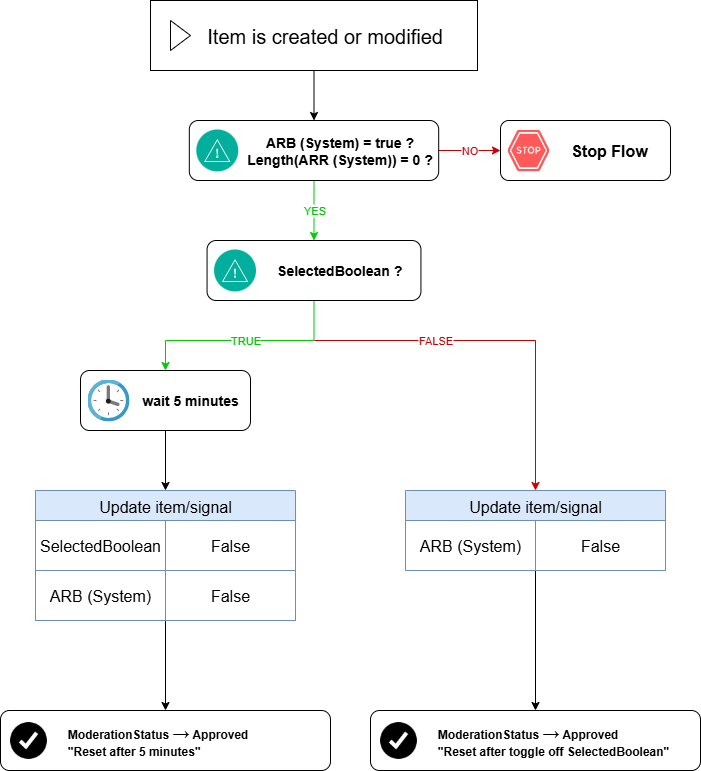

The diagram above was exported from draw.io. Its source (the exported page's mxGraphModel, read from the mxfile embedded in the PNG):
<mxGraphModel dx="1418" dy="794" grid="1" gridSize="10" guides="1" tooltips="1" connect="1" arrows="1" fold="1" page="1" pageScale="1" pageWidth="850" pageHeight="1100" math="0" shadow="0">
  <root>
    <mxCell id="0" />
    <mxCell id="1" parent="0" />
    <mxCell id="Xxqtldnq_UHTRJBOYwmK-3" value="" style="edgeStyle=orthogonalEdgeStyle;rounded=0;orthogonalLoop=1;jettySize=auto;html=1;" parent="1" source="OIkkvI4rwVi6gDIl0ibe-1" target="qOfxLx36jB_adRj3RK03-2" edge="1">
      <mxGeometry relative="1" as="geometry" />
    </mxCell>
    <mxCell id="OIkkvI4rwVi6gDIl0ibe-1" value="&lt;font style=&quot;font-size: 20px;&quot;&gt;&amp;nbsp; &amp;nbsp; Item is created or modified&lt;/font&gt;" style="html=1;whiteSpace=wrap;container=1;recursiveResize=0;collapsible=0;" parent="1" vertex="1">
      <mxGeometry x="230" y="20" width="327" height="70" as="geometry" />
    </mxCell>
    <mxCell id="OIkkvI4rwVi6gDIl0ibe-2" value="" style="triangle;html=1;whiteSpace=wrap;" parent="OIkkvI4rwVi6gDIl0ibe-1" vertex="1">
      <mxGeometry x="20" y="20" width="20" height="30" as="geometry" />
    </mxCell>
    <mxCell id="Xxqtldnq_UHTRJBOYwmK-1" value="&lt;font style=&quot;color: rgb(204, 0, 0);&quot;&gt;NO&lt;/font&gt;" style="edgeStyle=orthogonalEdgeStyle;rounded=0;orthogonalLoop=1;jettySize=auto;html=1;entryX=0;entryY=0.5;entryDx=0;entryDy=0;strokeColor=#CC0000;" parent="1" source="qOfxLx36jB_adRj3RK03-2" target="AksWaS7l-KRQj2c53eNq-1" edge="1">
      <mxGeometry relative="1" as="geometry">
        <mxPoint x="575" y="170" as="targetPoint" />
      </mxGeometry>
    </mxCell>
    <mxCell id="kn604kHmO9mA8cqKa7nH-9" value="&lt;font style=&quot;color: rgb(0, 204, 0);&quot;&gt;YES&lt;/font&gt;" style="edgeStyle=orthogonalEdgeStyle;rounded=0;orthogonalLoop=1;jettySize=auto;html=1;exitX=0.5;exitY=1;exitDx=0;exitDy=0;entryX=0.5;entryY=0;entryDx=0;entryDy=0;strokeColor=#00CC00;" parent="1" source="qOfxLx36jB_adRj3RK03-2" target="Xxqtldnq_UHTRJBOYwmK-4" edge="1">
      <mxGeometry relative="1" as="geometry">
        <mxPoint as="offset" />
      </mxGeometry>
    </mxCell>
    <mxCell id="qOfxLx36jB_adRj3RK03-2" value="&lt;font style=&quot;font-size: 14px;&quot;&gt;ARB (System) = true ?&lt;span style=&quot;background-color: transparent; color: light-dark(rgb(0, 0, 0), rgb(255, 255, 255));&quot;&gt;Length(ARR (System)) = 0 ?&lt;/span&gt;&lt;/font&gt;" style="label;whiteSpace=wrap;html=1;image=img/lib/ibm/management/alert_notification.svg;align=center;" parent="1" vertex="1">
      <mxGeometry x="268.81" y="140" width="249.38" height="60" as="geometry" />
    </mxCell>
    <mxCell id="kn604kHmO9mA8cqKa7nH-10" value="&lt;font style=&quot;color: rgb(0, 204, 0);&quot;&gt;TRUE&lt;/font&gt;" style="edgeStyle=orthogonalEdgeStyle;rounded=0;orthogonalLoop=1;jettySize=auto;html=1;entryX=0.5;entryY=0;entryDx=0;entryDy=0;exitX=0.5;exitY=1;exitDx=0;exitDy=0;strokeColor=#00CC00;" parent="1" source="Xxqtldnq_UHTRJBOYwmK-4" target="LO08xzsz9vNndd2uHtT--8" edge="1">
      <mxGeometry relative="1" as="geometry">
        <mxPoint x="398.55999999999995" y="310" as="sourcePoint" />
        <mxPoint x="250" y="380" as="targetPoint" />
        <Array as="points">
          <mxPoint x="394" y="360" />
          <mxPoint x="245" y="360" />
        </Array>
      </mxGeometry>
    </mxCell>
    <mxCell id="kn604kHmO9mA8cqKa7nH-11" value="&lt;font style=&quot;color: rgb(204, 0, 0);&quot;&gt;FALSE&lt;/font&gt;" style="edgeStyle=orthogonalEdgeStyle;rounded=0;orthogonalLoop=1;jettySize=auto;html=1;strokeColor=#CC0000;entryX=0.5;entryY=0;entryDx=0;entryDy=0;" parent="1" target="QJ7Wq_N7y6K7_lWXTyEH-1" edge="1">
      <mxGeometry x="-0.35" relative="1" as="geometry">
        <Array as="points">
          <mxPoint x="615" y="360" />
        </Array>
        <mxPoint as="offset" />
        <mxPoint x="394" y="360" as="sourcePoint" />
      </mxGeometry>
    </mxCell>
    <mxCell id="Xxqtldnq_UHTRJBOYwmK-4" value="&lt;font style=&quot;font-size: 14px;&quot;&gt;&amp;nbsp; &amp;nbsp; SelectedBoolean ?&lt;/font&gt;" style="label;whiteSpace=wrap;html=1;image=img/lib/ibm/management/alert_notification.svg;" parent="1" vertex="1">
      <mxGeometry x="286.56" y="260" width="213.88" height="60" as="geometry" />
    </mxCell>
    <mxCell id="LO08xzsz9vNndd2uHtT--1" value="&amp;nbsp; &amp;nbsp; ModerationStatus &lt;font style=&quot;font-size: 17px;&quot;&gt;→&lt;/font&gt; Approved&lt;div&gt;&lt;span style=&quot;white-space-collapse: preserve;&quot;&gt;    &quot;Reset after toggle off SelectedBoolean&quot;&lt;/span&gt;&lt;/div&gt;" style="label;whiteSpace=wrap;html=1;image=https://cdn4.iconfinder.com/data/icons/ionicons/512/icon-checkmark-circled-128.png;" parent="1" vertex="1">
      <mxGeometry x="450" y="730" width="330" height="60" as="geometry" />
    </mxCell>
    <mxCell id="kn604kHmO9mA8cqKa7nH-12" style="edgeStyle=orthogonalEdgeStyle;rounded=0;orthogonalLoop=1;jettySize=auto;html=1;entryX=0.5;entryY=0;entryDx=0;entryDy=0;" parent="1" source="LO08xzsz9vNndd2uHtT--8" target="kn604kHmO9mA8cqKa7nH-1" edge="1">
      <mxGeometry relative="1" as="geometry" />
    </mxCell>
    <mxCell id="LO08xzsz9vNndd2uHtT--8" value="&lt;font style=&quot;font-size: 14px;&quot;&gt;&amp;nbsp; wait 5 minutes&lt;/font&gt;" style="label;whiteSpace=wrap;html=1;image=img/lib/mscae/Clock.svg;" parent="1" vertex="1">
      <mxGeometry x="160" y="390" width="170" height="60" as="geometry" />
    </mxCell>
    <mxCell id="kn604kHmO9mA8cqKa7nH-13" style="edgeStyle=orthogonalEdgeStyle;rounded=0;orthogonalLoop=1;jettySize=auto;html=1;entryX=0.5;entryY=0;entryDx=0;entryDy=0;" parent="1" source="kn604kHmO9mA8cqKa7nH-1" target="kn604kHmO9mA8cqKa7nH-8" edge="1">
      <mxGeometry relative="1" as="geometry" />
    </mxCell>
    <mxCell id="kn604kHmO9mA8cqKa7nH-1" value="Update item/signal" style="shape=table;startSize=30;container=1;collapsible=0;childLayout=tableLayout;strokeColor=#6c8ebf;fontSize=16;fillColor=#dae8fc;" parent="1" vertex="1">
      <mxGeometry x="115" y="510" width="260" height="130" as="geometry" />
    </mxCell>
    <mxCell id="kn604kHmO9mA8cqKa7nH-2" value="" style="shape=tableRow;horizontal=0;startSize=0;swimlaneHead=0;swimlaneBody=0;strokeColor=inherit;top=0;left=0;bottom=0;right=0;collapsible=0;dropTarget=0;fillColor=none;points=[[0,0.5],[1,0.5]];portConstraint=eastwest;fontSize=16;" parent="kn604kHmO9mA8cqKa7nH-1" vertex="1">
      <mxGeometry y="30" width="260" height="50" as="geometry" />
    </mxCell>
    <mxCell id="kn604kHmO9mA8cqKa7nH-3" value="SelectedBoolean" style="shape=partialRectangle;html=1;whiteSpace=wrap;connectable=0;strokeColor=inherit;overflow=hidden;fillColor=none;top=1;left=1;bottom=1;right=0;pointerEvents=1;fontSize=16;strokeWidth=1;perimeterSpacing=0;" parent="kn604kHmO9mA8cqKa7nH-2" vertex="1">
      <mxGeometry width="130" height="50" as="geometry">
        <mxRectangle width="130" height="50" as="alternateBounds" />
      </mxGeometry>
    </mxCell>
    <mxCell id="kn604kHmO9mA8cqKa7nH-4" value="False" style="shape=partialRectangle;html=1;whiteSpace=wrap;connectable=0;strokeColor=inherit;overflow=hidden;fillColor=none;top=1;left=0;bottom=1;right=1;pointerEvents=1;fontSize=16;strokeWidth=1;perimeterSpacing=0;" parent="kn604kHmO9mA8cqKa7nH-2" vertex="1">
      <mxGeometry x="130" width="130" height="50" as="geometry">
        <mxRectangle width="130" height="50" as="alternateBounds" />
      </mxGeometry>
    </mxCell>
    <mxCell id="knOVipcTTkaP5MtBJh2Q-1" style="shape=tableRow;horizontal=0;startSize=0;swimlaneHead=0;swimlaneBody=0;strokeColor=inherit;top=0;left=0;bottom=0;right=0;collapsible=0;dropTarget=0;fillColor=none;points=[[0,0.5],[1,0.5]];portConstraint=eastwest;fontSize=16;" parent="kn604kHmO9mA8cqKa7nH-1" vertex="1">
      <mxGeometry y="80" width="260" height="50" as="geometry" />
    </mxCell>
    <mxCell id="knOVipcTTkaP5MtBJh2Q-2" value="ARB (System)" style="shape=partialRectangle;html=1;whiteSpace=wrap;connectable=0;strokeColor=inherit;overflow=hidden;fillColor=none;top=1;left=1;bottom=1;right=0;pointerEvents=1;fontSize=16;strokeWidth=1;perimeterSpacing=0;" parent="knOVipcTTkaP5MtBJh2Q-1" vertex="1">
      <mxGeometry width="130" height="50" as="geometry">
        <mxRectangle width="130" height="50" as="alternateBounds" />
      </mxGeometry>
    </mxCell>
    <mxCell id="knOVipcTTkaP5MtBJh2Q-3" value="False" style="shape=partialRectangle;html=1;whiteSpace=wrap;connectable=0;strokeColor=inherit;overflow=hidden;fillColor=none;top=1;left=0;bottom=1;right=1;pointerEvents=1;fontSize=16;strokeWidth=1;perimeterSpacing=0;" parent="knOVipcTTkaP5MtBJh2Q-1" vertex="1">
      <mxGeometry x="130" width="130" height="50" as="geometry">
        <mxRectangle width="130" height="50" as="alternateBounds" />
      </mxGeometry>
    </mxCell>
    <mxCell id="kn604kHmO9mA8cqKa7nH-8" value="&amp;nbsp; &amp;nbsp; ModerationStatus &lt;font style=&quot;font-size: 17px;&quot;&gt;→&lt;/font&gt; Approved&lt;div&gt;&lt;span style=&quot;white-space-collapse: preserve;&quot;&gt;    &quot;Reset after 5 minutes&quot;&lt;/span&gt;&lt;/div&gt;" style="label;whiteSpace=wrap;html=1;image=https://cdn4.iconfinder.com/data/icons/ionicons/512/icon-checkmark-circled-128.png;" parent="1" vertex="1">
      <mxGeometry x="80" y="730" width="330" height="60" as="geometry" />
    </mxCell>
    <mxCell id="3eRnF4NACjCqdsUqbte0-2" style="edgeStyle=orthogonalEdgeStyle;rounded=0;orthogonalLoop=1;jettySize=auto;html=1;" edge="1" parent="1" source="QJ7Wq_N7y6K7_lWXTyEH-1" target="LO08xzsz9vNndd2uHtT--1">
      <mxGeometry relative="1" as="geometry" />
    </mxCell>
    <mxCell id="QJ7Wq_N7y6K7_lWXTyEH-1" value="Update item/signal" style="shape=table;startSize=30;container=1;collapsible=0;childLayout=tableLayout;strokeColor=#6c8ebf;fontSize=16;fillColor=#dae8fc;" parent="1" vertex="1">
      <mxGeometry x="485" y="510" width="260" height="80" as="geometry" />
    </mxCell>
    <mxCell id="QJ7Wq_N7y6K7_lWXTyEH-5" style="shape=tableRow;horizontal=0;startSize=0;swimlaneHead=0;swimlaneBody=0;strokeColor=inherit;top=0;left=0;bottom=0;right=0;collapsible=0;dropTarget=0;fillColor=none;points=[[0,0.5],[1,0.5]];portConstraint=eastwest;fontSize=16;" parent="QJ7Wq_N7y6K7_lWXTyEH-1" vertex="1">
      <mxGeometry y="30" width="260" height="50" as="geometry" />
    </mxCell>
    <mxCell id="QJ7Wq_N7y6K7_lWXTyEH-6" value="ARB (System)" style="shape=partialRectangle;html=1;whiteSpace=wrap;connectable=0;strokeColor=inherit;overflow=hidden;fillColor=none;top=1;left=1;bottom=1;right=0;pointerEvents=1;fontSize=16;strokeWidth=1;perimeterSpacing=0;" parent="QJ7Wq_N7y6K7_lWXTyEH-5" vertex="1">
      <mxGeometry width="130" height="50" as="geometry">
        <mxRectangle width="130" height="50" as="alternateBounds" />
      </mxGeometry>
    </mxCell>
    <mxCell id="QJ7Wq_N7y6K7_lWXTyEH-7" value="False" style="shape=partialRectangle;html=1;whiteSpace=wrap;connectable=0;strokeColor=inherit;overflow=hidden;fillColor=none;top=1;left=0;bottom=1;right=1;pointerEvents=1;fontSize=16;strokeWidth=1;perimeterSpacing=0;" parent="QJ7Wq_N7y6K7_lWXTyEH-5" vertex="1">
      <mxGeometry x="130" width="130" height="50" as="geometry">
        <mxRectangle width="130" height="50" as="alternateBounds" />
      </mxGeometry>
    </mxCell>
    <mxCell id="AksWaS7l-KRQj2c53eNq-1" value="&amp;nbsp; &amp;nbsp; &amp;nbsp;&lt;font style=&quot;font-size: 16px;&quot;&gt;Stop Flow&amp;nbsp;&lt;/font&gt;" style="label;whiteSpace=wrap;html=1;image=data:image/svg+xml,(base64 omitted: 2548 chars);arcSize=14;" parent="1" vertex="1">
      <mxGeometry x="580" y="140" width="170" height="60" as="geometry" />
    </mxCell>
  </root>
</mxGraphModel>